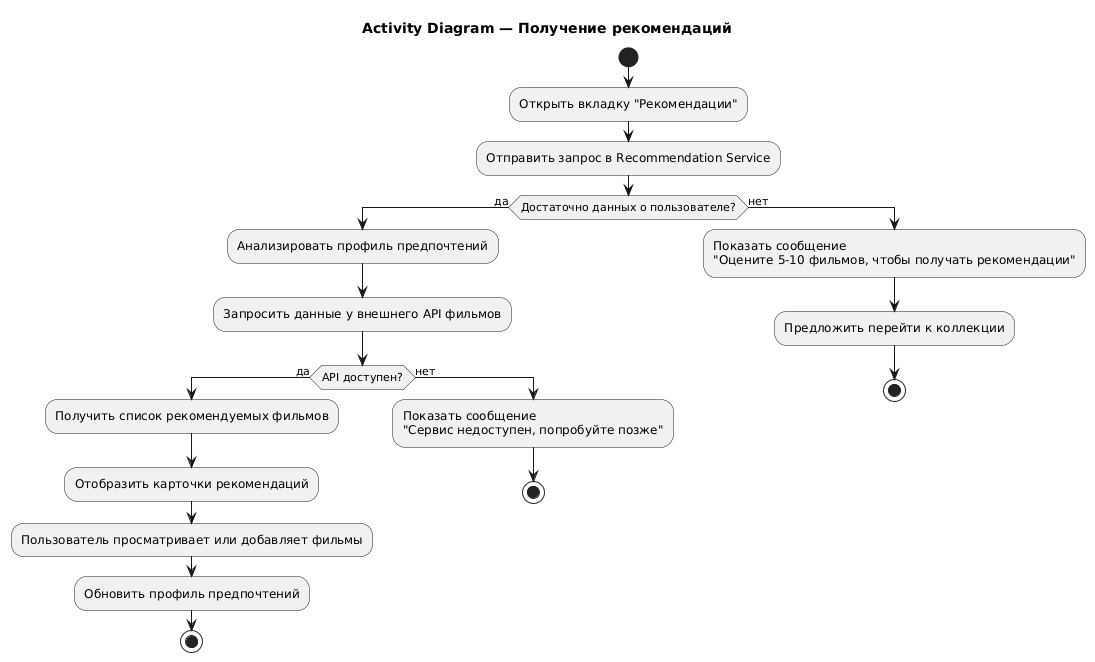

The diagram above was rendered by PlantUML. Its source (embedded in the PNG):
@startuml
title Activity Diagram — Получение рекомендаций

start

:Открыть вкладку "Рекомендации";
:Отправить запрос в Recommendation Service;

if (Достаточно данных о пользователе?) then (да)
  :Анализировать профиль предпочтений;
  :Запросить данные у внешнего API фильмов;
  if (API доступен?) then (да)
    :Получить список рекомендуемых фильмов;
    :Отобразить карточки рекомендаций;
    :Пользователь просматривает или добавляет фильмы;
    :Обновить профиль предпочтений;
    stop
  else (нет)
    :Показать сообщение 
    "Сервис недоступен, попробуйте позже";
    stop
  endif
else (нет)
  :Показать сообщение 
  "Оцените 5-10 фильмов, чтобы получать рекомендации";
  :Предложить перейти к коллекции;
  stop
endif
@enduml